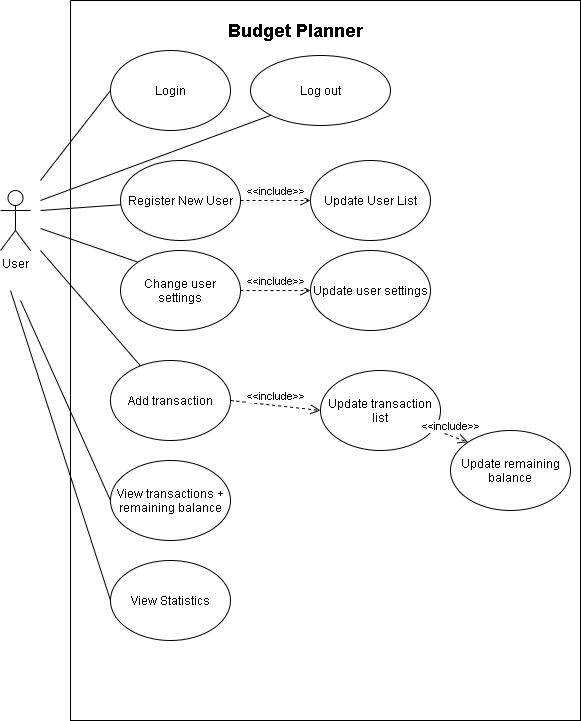

The diagram above was exported from draw.io. Its source (the exported page's mxGraphModel, read from the mxfile embedded in the PNG):
<mxGraphModel dx="1422" dy="762" grid="1" gridSize="10" guides="1" tooltips="1" connect="1" arrows="1" fold="1" page="1" pageScale="1" pageWidth="850" pageHeight="1100" math="0" shadow="0">
  <root>
    <mxCell id="0" />
    <mxCell id="1" parent="0" />
    <mxCell id="D6eVJ6c8B2Hu6I9q6gXe-4" value="" style="rounded=0;whiteSpace=wrap;html=1;" parent="1" vertex="1">
      <mxGeometry x="240" y="80" width="510" height="720" as="geometry" />
    </mxCell>
    <mxCell id="D6eVJ6c8B2Hu6I9q6gXe-1" value="User" style="shape=umlActor;verticalLabelPosition=bottom;verticalAlign=top;html=1;outlineConnect=0;" parent="1" vertex="1">
      <mxGeometry x="170" y="270" width="30" height="60" as="geometry" />
    </mxCell>
    <mxCell id="VLHitMSVXM_NKGCPWGcS-1" value="&lt;font style=&quot;font-size: 18px&quot;&gt;&lt;b&gt;Budget Planner&lt;/b&gt;&lt;/font&gt;" style="text;html=1;strokeColor=none;fillColor=none;align=center;verticalAlign=middle;whiteSpace=wrap;rounded=0;" parent="1" vertex="1">
      <mxGeometry x="390" y="100" width="150" height="20" as="geometry" />
    </mxCell>
    <mxCell id="VLHitMSVXM_NKGCPWGcS-2" value="Add transaction" style="ellipse;whiteSpace=wrap;html=1;" parent="1" vertex="1">
      <mxGeometry x="280" y="440" width="120" height="80" as="geometry" />
    </mxCell>
    <mxCell id="VLHitMSVXM_NKGCPWGcS-3" value="Change user settings" style="ellipse;whiteSpace=wrap;html=1;" parent="1" vertex="1">
      <mxGeometry x="290" y="330" width="120" height="80" as="geometry" />
    </mxCell>
    <mxCell id="VLHitMSVXM_NKGCPWGcS-6" value="" style="endArrow=none;html=1;" parent="1" source="VLHitMSVXM_NKGCPWGcS-2" edge="1">
      <mxGeometry width="50" height="50" relative="1" as="geometry">
        <mxPoint x="400" y="480" as="sourcePoint" />
        <mxPoint x="210" y="330" as="targetPoint" />
      </mxGeometry>
    </mxCell>
    <mxCell id="VLHitMSVXM_NKGCPWGcS-7" value="" style="endArrow=none;html=1;exitX=0;exitY=0;exitDx=0;exitDy=0;" parent="1" source="VLHitMSVXM_NKGCPWGcS-3" edge="1">
      <mxGeometry width="50" height="50" relative="1" as="geometry">
        <mxPoint x="400" y="410" as="sourcePoint" />
        <mxPoint x="210" y="308" as="targetPoint" />
      </mxGeometry>
    </mxCell>
    <mxCell id="D6eVJ6c8B2Hu6I9q6gXe-9" value="Update transaction list" style="ellipse;whiteSpace=wrap;html=1;" parent="1" vertex="1">
      <mxGeometry x="490" y="450" width="120" height="80" as="geometry" />
    </mxCell>
    <mxCell id="VLHitMSVXM_NKGCPWGcS-8" value="Update user settings" style="ellipse;whiteSpace=wrap;html=1;" parent="1" vertex="1">
      <mxGeometry x="480" y="330" width="120" height="80" as="geometry" />
    </mxCell>
    <mxCell id="VLHitMSVXM_NKGCPWGcS-9" value="&amp;lt;&amp;lt;include&amp;gt;&amp;gt;" style="html=1;verticalAlign=bottom;endArrow=open;dashed=1;endSize=8;" parent="1" source="VLHitMSVXM_NKGCPWGcS-3" target="VLHitMSVXM_NKGCPWGcS-8" edge="1">
      <mxGeometry relative="1" as="geometry">
        <mxPoint x="460" y="500" as="sourcePoint" />
        <mxPoint x="380" y="500" as="targetPoint" />
      </mxGeometry>
    </mxCell>
    <mxCell id="VLHitMSVXM_NKGCPWGcS-10" value="&amp;lt;&amp;lt;include&amp;gt;&amp;gt;" style="html=1;verticalAlign=bottom;endArrow=open;dashed=1;endSize=8;exitX=1;exitY=0.5;exitDx=0;exitDy=0;entryX=0;entryY=0.5;entryDx=0;entryDy=0;" parent="1" source="VLHitMSVXM_NKGCPWGcS-2" target="D6eVJ6c8B2Hu6I9q6gXe-9" edge="1">
      <mxGeometry relative="1" as="geometry">
        <mxPoint x="480" y="460" as="sourcePoint" />
        <mxPoint x="400" y="460" as="targetPoint" />
      </mxGeometry>
    </mxCell>
    <mxCell id="D6eVJ6c8B2Hu6I9q6gXe-12" value="Login" style="ellipse;whiteSpace=wrap;html=1;" parent="1" vertex="1">
      <mxGeometry x="280" y="130" width="120" height="80" as="geometry" />
    </mxCell>
    <mxCell id="D6eVJ6c8B2Hu6I9q6gXe-13" value="" style="endArrow=none;html=1;exitX=0;exitY=0.5;exitDx=0;exitDy=0;" parent="1" source="D6eVJ6c8B2Hu6I9q6gXe-12" edge="1">
      <mxGeometry width="50" height="50" relative="1" as="geometry">
        <mxPoint x="150" y="400" as="sourcePoint" />
        <mxPoint x="210" y="260" as="targetPoint" />
      </mxGeometry>
    </mxCell>
    <mxCell id="HWBiZbVCusvRRht3xHQ2-2" value="Log out" style="ellipse;whiteSpace=wrap;html=1;" parent="1" vertex="1">
      <mxGeometry x="420" y="135" width="140" height="70" as="geometry" />
    </mxCell>
    <mxCell id="HWBiZbVCusvRRht3xHQ2-3" value="" style="endArrow=none;html=1;entryX=0;entryY=1;entryDx=0;entryDy=0;" parent="1" target="HWBiZbVCusvRRht3xHQ2-2" edge="1">
      <mxGeometry width="50" height="50" relative="1" as="geometry">
        <mxPoint x="210" y="280" as="sourcePoint" />
        <mxPoint x="450" y="430" as="targetPoint" />
      </mxGeometry>
    </mxCell>
    <mxCell id="IPwW7Ts7M3bXgVcfKq-v-1" value="Register New User" style="ellipse;whiteSpace=wrap;html=1;" parent="1" vertex="1">
      <mxGeometry x="290" y="240" width="120" height="80" as="geometry" />
    </mxCell>
    <mxCell id="IPwW7Ts7M3bXgVcfKq-v-2" value="" style="endArrow=none;html=1;" parent="1" source="IPwW7Ts7M3bXgVcfKq-v-1" edge="1">
      <mxGeometry width="50" height="50" relative="1" as="geometry">
        <mxPoint x="323.97106287362817" y="453.9599332096391" as="sourcePoint" />
        <mxPoint x="210" y="290" as="targetPoint" />
      </mxGeometry>
    </mxCell>
    <mxCell id="IPwW7Ts7M3bXgVcfKq-v-3" value="Update User List" style="ellipse;whiteSpace=wrap;html=1;" parent="1" vertex="1">
      <mxGeometry x="480" y="240" width="120" height="80" as="geometry" />
    </mxCell>
    <mxCell id="IPwW7Ts7M3bXgVcfKq-v-4" value="&amp;lt;&amp;lt;include&amp;gt;&amp;gt;" style="html=1;verticalAlign=bottom;endArrow=open;dashed=1;endSize=8;exitX=1;exitY=0.5;exitDx=0;exitDy=0;entryX=0;entryY=0.5;entryDx=0;entryDy=0;" parent="1" source="IPwW7Ts7M3bXgVcfKq-v-1" target="IPwW7Ts7M3bXgVcfKq-v-3" edge="1">
      <mxGeometry relative="1" as="geometry">
        <mxPoint x="420" y="330" as="sourcePoint" />
        <mxPoint x="420" y="310" as="targetPoint" />
      </mxGeometry>
    </mxCell>
    <mxCell id="WgMdwUcH2Rnx-lnvALEn-2" value="Update remaining balance" style="ellipse;whiteSpace=wrap;html=1;" parent="1" vertex="1">
      <mxGeometry x="620" y="510" width="120" height="80" as="geometry" />
    </mxCell>
    <mxCell id="XBtBvfgzLTBDz67pHjOQ-2" value="View transactions + remaining balance" style="ellipse;whiteSpace=wrap;html=1;" parent="1" vertex="1">
      <mxGeometry x="280" y="540" width="120" height="80" as="geometry" />
    </mxCell>
    <mxCell id="XBtBvfgzLTBDz67pHjOQ-3" value="" style="endArrow=none;html=1;exitX=0;exitY=0.5;exitDx=0;exitDy=0;" parent="1" source="XBtBvfgzLTBDz67pHjOQ-2" edge="1">
      <mxGeometry width="50" height="50" relative="1" as="geometry">
        <mxPoint x="270" y="640" as="sourcePoint" />
        <mxPoint x="190" y="380" as="targetPoint" />
      </mxGeometry>
    </mxCell>
    <mxCell id="XBtBvfgzLTBDz67pHjOQ-6" value="&amp;lt;&amp;lt;include&amp;gt;&amp;gt;" style="html=1;verticalAlign=bottom;endArrow=open;dashed=1;endSize=8;entryX=0;entryY=0;entryDx=0;entryDy=0;" parent="1" source="D6eVJ6c8B2Hu6I9q6gXe-9" target="WgMdwUcH2Rnx-lnvALEn-2" edge="1">
      <mxGeometry relative="1" as="geometry">
        <mxPoint x="410" y="610" as="sourcePoint" />
        <mxPoint x="519.6396323602213" y="529.5976029358376" as="targetPoint" />
      </mxGeometry>
    </mxCell>
    <mxCell id="lPe2Fz3l3XvjypPnOTxv-1" value="View Statistics" style="ellipse;whiteSpace=wrap;html=1;" vertex="1" parent="1">
      <mxGeometry x="280" y="640" width="120" height="80" as="geometry" />
    </mxCell>
    <mxCell id="lPe2Fz3l3XvjypPnOTxv-2" value="" style="endArrow=none;html=1;exitX=0;exitY=0.5;exitDx=0;exitDy=0;" edge="1" parent="1" source="lPe2Fz3l3XvjypPnOTxv-1">
      <mxGeometry width="50" height="50" relative="1" as="geometry">
        <mxPoint x="290" y="590" as="sourcePoint" />
        <mxPoint x="180" y="370" as="targetPoint" />
      </mxGeometry>
    </mxCell>
  </root>
</mxGraphModel>